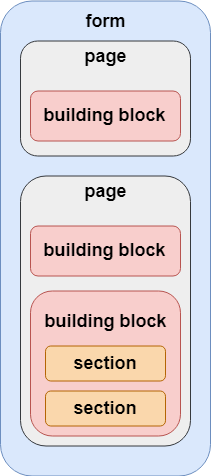

The diagram above was exported from draw.io. Its source (the exported page's mxGraphModel, read from the mxfile embedded in the PNG):
<mxGraphModel dx="1005" dy="557" grid="1" gridSize="10" guides="1" tooltips="1" connect="1" arrows="1" fold="1" page="1" pageScale="1" pageWidth="583" pageHeight="827" background="none" math="0" shadow="1">
  <root>
    <mxCell id="0" />
    <mxCell id="1" parent="0" />
    <mxCell id="2" value="" style="shape=ext;rounded=1;html=1;whiteSpace=wrap;fillColor=#dae8fc;strokeColor=#6c8ebf;" vertex="1" parent="1">
      <mxGeometry x="280" y="112.5" width="210" height="475" as="geometry" />
    </mxCell>
    <mxCell id="3" value="&lt;h1 style=&quot;text-align: center&quot;&gt;&lt;br&gt;&lt;/h1&gt;" style="shape=ext;rounded=1;html=1;whiteSpace=wrap;fillColor=#eeeeee;strokeColor=#36393d;" vertex="1" parent="1">
      <mxGeometry x="300" y="152.5" width="170" height="115" as="geometry" />
    </mxCell>
    <mxCell id="4" value="&lt;b style=&quot;font-size: 18px&quot;&gt;&lt;font style=&quot;font-size: 18px&quot;&gt;form&lt;/font&gt;&lt;/b&gt;" style="text;html=1;strokeColor=none;fillColor=none;align=center;verticalAlign=middle;whiteSpace=wrap;rounded=0;fontSize=18;" vertex="1" parent="1">
      <mxGeometry x="365" y="122.5" width="40" height="20" as="geometry" />
    </mxCell>
    <mxCell id="5" value="&lt;b style=&quot;font-size: 18px&quot;&gt;&lt;font style=&quot;font-size: 18px&quot;&gt;page&lt;/font&gt;&lt;/b&gt;" style="text;html=1;strokeColor=none;fillColor=none;align=center;verticalAlign=middle;whiteSpace=wrap;rounded=0;fontSize=18;" vertex="1" parent="1">
      <mxGeometry x="365" y="157.5" width="40" height="20" as="geometry" />
    </mxCell>
    <mxCell id="6" value="&lt;b&gt;&lt;font style=&quot;font-size: 18px&quot;&gt;building block&lt;/font&gt;&lt;/b&gt;" style="shape=ext;rounded=1;html=1;whiteSpace=wrap;fillColor=#f8cecc;strokeColor=#b85450;fontSize=15;" vertex="1" parent="1">
      <mxGeometry x="310" y="202.5" width="150" height="50" as="geometry" />
    </mxCell>
    <mxCell id="7" value="&lt;h1 style=&quot;text-align: center&quot;&gt;&lt;br&gt;&lt;/h1&gt;" style="shape=ext;rounded=1;html=1;whiteSpace=wrap;fillColor=#eeeeee;strokeColor=#36393d;" vertex="1" parent="1">
      <mxGeometry x="300" y="287.5" width="170" height="270" as="geometry" />
    </mxCell>
    <mxCell id="8" value="&lt;b style=&quot;font-size: 18px&quot;&gt;&lt;font style=&quot;font-size: 18px&quot;&gt;page&lt;/font&gt;&lt;/b&gt;" style="text;html=1;strokeColor=none;fillColor=none;align=center;verticalAlign=middle;whiteSpace=wrap;rounded=0;fontSize=18;" vertex="1" parent="1">
      <mxGeometry x="365" y="292.5" width="40" height="20" as="geometry" />
    </mxCell>
    <mxCell id="9" value="&lt;b&gt;&lt;font style=&quot;font-size: 18px&quot;&gt;building block&lt;/font&gt;&lt;/b&gt;" style="shape=ext;rounded=1;html=1;whiteSpace=wrap;fillColor=#f8cecc;strokeColor=#b85450;fontSize=15;" vertex="1" parent="1">
      <mxGeometry x="310" y="337.5" width="150" height="50" as="geometry" />
    </mxCell>
    <mxCell id="10" value="" style="shape=ext;rounded=1;html=1;whiteSpace=wrap;fillColor=#f8cecc;strokeColor=#b85450;fontSize=15;" vertex="1" parent="1">
      <mxGeometry x="310" y="402.5" width="150" height="145" as="geometry" />
    </mxCell>
    <mxCell id="11" value="&lt;b style=&quot;font-size: 18px&quot;&gt;&lt;font style=&quot;font-size: 18px&quot;&gt;building block&lt;/font&gt;&lt;/b&gt;" style="text;html=1;strokeColor=none;fillColor=none;align=center;verticalAlign=middle;whiteSpace=wrap;rounded=0;fontSize=18;" vertex="1" parent="1">
      <mxGeometry x="315" y="422.5" width="140" height="20" as="geometry" />
    </mxCell>
    <mxCell id="12" value="&lt;b&gt;&lt;font style=&quot;font-size: 18px&quot;&gt;section&lt;/font&gt;&lt;/b&gt;" style="shape=ext;rounded=1;html=1;whiteSpace=wrap;fontSize=15;fillColor=#fad7ac;strokeColor=#b46504;" vertex="1" parent="1">
      <mxGeometry x="325" y="457.5" width="120" height="35" as="geometry" />
    </mxCell>
    <mxCell id="13" value="&lt;b&gt;&lt;font style=&quot;font-size: 18px&quot;&gt;section&lt;/font&gt;&lt;/b&gt;" style="shape=ext;rounded=1;html=1;whiteSpace=wrap;fontSize=15;fillColor=#fad7ac;strokeColor=#b46504;" vertex="1" parent="1">
      <mxGeometry x="325" y="502.5" width="120" height="35" as="geometry" />
    </mxCell>
  </root>
</mxGraphModel>